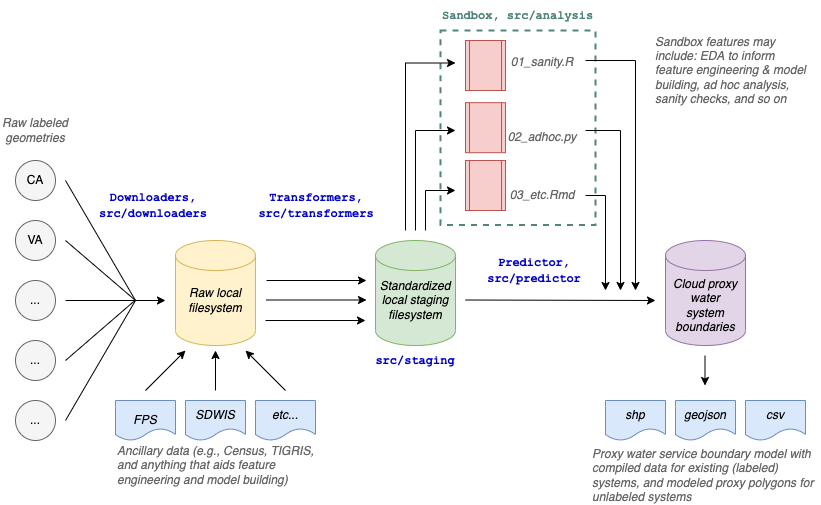

The diagram above was exported from draw.io. Its source (the exported page's mxGraphModel, read from the mxfile embedded in the PNG):
<mxGraphModel dx="1385" dy="788" grid="1" gridSize="10" guides="1" tooltips="1" connect="1" arrows="1" fold="1" page="1" pageScale="1" pageWidth="850" pageHeight="1100" math="0" shadow="0">
  <root>
    <mxCell id="0" />
    <mxCell id="1" parent="0" />
    <mxCell id="s7t7nHPVm9k2qo2n3bWj-88" value="" style="rounded=0;whiteSpace=wrap;html=1;dashed=1;fontFamily=Courier New;fontColor=#666666;strokeWidth=2;fillColor=none;strokeColor=#50857B;" vertex="1" parent="1">
      <mxGeometry x="465" y="30" width="155" height="194.38" as="geometry" />
    </mxCell>
    <mxCell id="s7t7nHPVm9k2qo2n3bWj-1" value="" style="ellipse;whiteSpace=wrap;html=1;aspect=fixed;fillColor=#f5f5f5;fontColor=#333333;strokeColor=#666666;" vertex="1" parent="1">
      <mxGeometry x="40" y="160" width="40" height="40" as="geometry" />
    </mxCell>
    <mxCell id="s7t7nHPVm9k2qo2n3bWj-2" value="" style="ellipse;whiteSpace=wrap;html=1;aspect=fixed;fillColor=#f5f5f5;fontColor=#333333;strokeColor=#666666;" vertex="1" parent="1">
      <mxGeometry x="40" y="220" width="40" height="40" as="geometry" />
    </mxCell>
    <mxCell id="s7t7nHPVm9k2qo2n3bWj-3" value="" style="ellipse;whiteSpace=wrap;html=1;aspect=fixed;fillColor=#f5f5f5;fontColor=#333333;strokeColor=#666666;" vertex="1" parent="1">
      <mxGeometry x="40" y="280" width="40" height="40" as="geometry" />
    </mxCell>
    <mxCell id="s7t7nHPVm9k2qo2n3bWj-4" value="" style="ellipse;whiteSpace=wrap;html=1;aspect=fixed;fillColor=#f5f5f5;fontColor=#333333;strokeColor=#666666;" vertex="1" parent="1">
      <mxGeometry x="40" y="340" width="40" height="40" as="geometry" />
    </mxCell>
    <mxCell id="s7t7nHPVm9k2qo2n3bWj-5" value="" style="ellipse;whiteSpace=wrap;html=1;aspect=fixed;fillColor=#f5f5f5;fontColor=#333333;strokeColor=#666666;" vertex="1" parent="1">
      <mxGeometry x="40" y="400" width="40" height="40" as="geometry" />
    </mxCell>
    <mxCell id="s7t7nHPVm9k2qo2n3bWj-7" value="" style="endArrow=none;html=1;rounded=0;" edge="1" parent="1">
      <mxGeometry width="50" height="50" relative="1" as="geometry">
        <mxPoint x="90" y="420" as="sourcePoint" />
        <mxPoint x="160" y="300" as="targetPoint" />
      </mxGeometry>
    </mxCell>
    <mxCell id="s7t7nHPVm9k2qo2n3bWj-8" value="" style="endArrow=none;html=1;rounded=0;" edge="1" parent="1">
      <mxGeometry width="50" height="50" relative="1" as="geometry">
        <mxPoint x="90" y="180" as="sourcePoint" />
        <mxPoint x="160" y="300" as="targetPoint" />
      </mxGeometry>
    </mxCell>
    <mxCell id="s7t7nHPVm9k2qo2n3bWj-9" value="" style="endArrow=none;html=1;rounded=0;" edge="1" parent="1">
      <mxGeometry width="50" height="50" relative="1" as="geometry">
        <mxPoint x="90" y="240" as="sourcePoint" />
        <mxPoint x="160" y="300" as="targetPoint" />
      </mxGeometry>
    </mxCell>
    <mxCell id="s7t7nHPVm9k2qo2n3bWj-10" value="" style="endArrow=none;html=1;rounded=0;" edge="1" parent="1">
      <mxGeometry width="50" height="50" relative="1" as="geometry">
        <mxPoint x="90" y="300" as="sourcePoint" />
        <mxPoint x="160" y="300" as="targetPoint" />
      </mxGeometry>
    </mxCell>
    <mxCell id="s7t7nHPVm9k2qo2n3bWj-11" value="" style="endArrow=none;html=1;rounded=0;" edge="1" parent="1">
      <mxGeometry width="50" height="50" relative="1" as="geometry">
        <mxPoint x="90" y="360" as="sourcePoint" />
        <mxPoint x="160" y="299.5" as="targetPoint" />
      </mxGeometry>
    </mxCell>
    <mxCell id="s7t7nHPVm9k2qo2n3bWj-12" value="" style="endArrow=classic;html=1;rounded=0;" edge="1" parent="1">
      <mxGeometry width="50" height="50" relative="1" as="geometry">
        <mxPoint x="160" y="300" as="sourcePoint" />
        <mxPoint x="190" y="300" as="targetPoint" />
      </mxGeometry>
    </mxCell>
    <mxCell id="s7t7nHPVm9k2qo2n3bWj-13" value="&lt;i&gt;Raw labeled geometries&lt;/i&gt;" style="text;html=1;strokeColor=none;fillColor=none;align=center;verticalAlign=middle;whiteSpace=wrap;rounded=0;fontColor=#666666;" vertex="1" parent="1">
      <mxGeometry x="25" y="115" width="70" height="30" as="geometry" />
    </mxCell>
    <mxCell id="s7t7nHPVm9k2qo2n3bWj-14" value="CA" style="text;html=1;strokeColor=none;fillColor=none;align=center;verticalAlign=middle;whiteSpace=wrap;rounded=0;" vertex="1" parent="1">
      <mxGeometry x="30" y="165" width="60" height="30" as="geometry" />
    </mxCell>
    <mxCell id="s7t7nHPVm9k2qo2n3bWj-15" value="VA" style="text;html=1;strokeColor=none;fillColor=none;align=center;verticalAlign=middle;whiteSpace=wrap;rounded=0;" vertex="1" parent="1">
      <mxGeometry x="30" y="222.5" width="60" height="35" as="geometry" />
    </mxCell>
    <mxCell id="s7t7nHPVm9k2qo2n3bWj-17" value="" style="shape=cylinder3;whiteSpace=wrap;html=1;boundedLbl=1;backgroundOutline=1;size=15;fillColor=#fff2cc;strokeColor=#d6b656;" vertex="1" parent="1">
      <mxGeometry x="200" y="240" width="80" height="105" as="geometry" />
    </mxCell>
    <mxCell id="s7t7nHPVm9k2qo2n3bWj-18" value="&lt;i&gt;Raw local&lt;br&gt;filesystem&lt;/i&gt;" style="text;html=1;strokeColor=none;fillColor=none;align=center;verticalAlign=middle;whiteSpace=wrap;rounded=0;" vertex="1" parent="1">
      <mxGeometry x="205" y="285" width="70" height="30" as="geometry" />
    </mxCell>
    <mxCell id="s7t7nHPVm9k2qo2n3bWj-29" value="" style="shape=document;whiteSpace=wrap;html=1;boundedLbl=1;fillColor=#dae8fc;strokeColor=#6c8ebf;" vertex="1" parent="1">
      <mxGeometry x="140" y="400" width="60" height="40" as="geometry" />
    </mxCell>
    <mxCell id="s7t7nHPVm9k2qo2n3bWj-30" value="" style="shape=document;whiteSpace=wrap;html=1;boundedLbl=1;fillColor=#dae8fc;strokeColor=#6c8ebf;" vertex="1" parent="1">
      <mxGeometry x="210" y="400" width="60" height="40" as="geometry" />
    </mxCell>
    <mxCell id="s7t7nHPVm9k2qo2n3bWj-31" value="" style="shape=document;whiteSpace=wrap;html=1;boundedLbl=1;fillColor=#dae8fc;strokeColor=#6c8ebf;" vertex="1" parent="1">
      <mxGeometry x="280" y="400" width="60" height="40" as="geometry" />
    </mxCell>
    <mxCell id="s7t7nHPVm9k2qo2n3bWj-33" value="" style="endArrow=classic;html=1;rounded=0;" edge="1" parent="1">
      <mxGeometry width="50" height="50" relative="1" as="geometry">
        <mxPoint x="170" y="390" as="sourcePoint" />
        <mxPoint x="210" y="350" as="targetPoint" />
      </mxGeometry>
    </mxCell>
    <mxCell id="s7t7nHPVm9k2qo2n3bWj-34" value="" style="endArrow=classic;html=1;rounded=0;" edge="1" parent="1">
      <mxGeometry width="50" height="50" relative="1" as="geometry">
        <mxPoint x="310" y="390" as="sourcePoint" />
        <mxPoint x="270" y="350" as="targetPoint" />
      </mxGeometry>
    </mxCell>
    <mxCell id="s7t7nHPVm9k2qo2n3bWj-35" value="" style="endArrow=classic;html=1;rounded=0;" edge="1" parent="1">
      <mxGeometry width="50" height="50" relative="1" as="geometry">
        <mxPoint x="240" y="390" as="sourcePoint" />
        <mxPoint x="240" y="350" as="targetPoint" />
      </mxGeometry>
    </mxCell>
    <mxCell id="s7t7nHPVm9k2qo2n3bWj-36" value="&lt;i&gt;Ancillary data (e.g., Census, TIGRIS, and anything that aids feature engineering and model building)&lt;/i&gt;" style="text;html=1;strokeColor=none;fillColor=none;align=left;verticalAlign=middle;whiteSpace=wrap;rounded=0;fontColor=#666666;" vertex="1" parent="1">
      <mxGeometry x="140" y="450" width="200" height="30" as="geometry" />
    </mxCell>
    <mxCell id="s7t7nHPVm9k2qo2n3bWj-37" value="&lt;i&gt;FPS&lt;/i&gt;" style="text;html=1;strokeColor=none;fillColor=none;align=center;verticalAlign=middle;whiteSpace=wrap;rounded=0;" vertex="1" parent="1">
      <mxGeometry x="145" y="400" width="50" height="40" as="geometry" />
    </mxCell>
    <mxCell id="s7t7nHPVm9k2qo2n3bWj-38" value="&lt;i&gt;SDWIS&lt;/i&gt;" style="text;html=1;strokeColor=none;fillColor=none;align=center;verticalAlign=middle;whiteSpace=wrap;rounded=0;" vertex="1" parent="1">
      <mxGeometry x="215" y="400" width="50" height="30" as="geometry" />
    </mxCell>
    <mxCell id="s7t7nHPVm9k2qo2n3bWj-39" value="&lt;i&gt;etc...&lt;/i&gt;" style="text;html=1;strokeColor=none;fillColor=none;align=center;verticalAlign=middle;whiteSpace=wrap;rounded=0;" vertex="1" parent="1">
      <mxGeometry x="285" y="400" width="50" height="30" as="geometry" />
    </mxCell>
    <mxCell id="s7t7nHPVm9k2qo2n3bWj-42" value="" style="endArrow=classic;html=1;rounded=0;" edge="1" parent="1">
      <mxGeometry width="50" height="50" relative="1" as="geometry">
        <mxPoint x="291" y="280" as="sourcePoint" />
        <mxPoint x="391" y="280" as="targetPoint" />
      </mxGeometry>
    </mxCell>
    <mxCell id="s7t7nHPVm9k2qo2n3bWj-43" value="" style="endArrow=classic;html=1;rounded=0;" edge="1" parent="1">
      <mxGeometry width="50" height="50" relative="1" as="geometry">
        <mxPoint x="291" y="299.5" as="sourcePoint" />
        <mxPoint x="391" y="299.5" as="targetPoint" />
      </mxGeometry>
    </mxCell>
    <mxCell id="s7t7nHPVm9k2qo2n3bWj-44" value="" style="endArrow=classic;html=1;rounded=0;" edge="1" parent="1">
      <mxGeometry width="50" height="50" relative="1" as="geometry">
        <mxPoint x="290" y="320" as="sourcePoint" />
        <mxPoint x="390" y="320" as="targetPoint" />
      </mxGeometry>
    </mxCell>
    <mxCell id="s7t7nHPVm9k2qo2n3bWj-45" value="&lt;b&gt;&lt;font face=&quot;Courier New&quot;&gt;Transformers,&lt;br&gt;src/transformers&lt;br&gt;&lt;/font&gt;&lt;/b&gt;" style="text;html=1;strokeColor=none;fillColor=none;align=center;verticalAlign=middle;whiteSpace=wrap;rounded=0;fontColor=#0000CC;" vertex="1" parent="1">
      <mxGeometry x="311" y="190" width="60" height="30" as="geometry" />
    </mxCell>
    <mxCell id="s7t7nHPVm9k2qo2n3bWj-46" value="" style="shape=cylinder3;whiteSpace=wrap;html=1;boundedLbl=1;backgroundOutline=1;size=15;fillColor=#d5e8d4;strokeColor=#82b366;" vertex="1" parent="1">
      <mxGeometry x="400" y="240" width="80" height="105" as="geometry" />
    </mxCell>
    <mxCell id="s7t7nHPVm9k2qo2n3bWj-47" value="&lt;i&gt;Standardized&lt;br&gt;local staging filesystem&lt;/i&gt;" style="text;html=1;strokeColor=none;fillColor=none;align=center;verticalAlign=middle;whiteSpace=wrap;rounded=0;" vertex="1" parent="1">
      <mxGeometry x="405" y="285" width="70" height="30" as="geometry" />
    </mxCell>
    <mxCell id="s7t7nHPVm9k2qo2n3bWj-48" value="" style="endArrow=classic;html=1;rounded=0;" edge="1" parent="1">
      <mxGeometry width="50" height="50" relative="1" as="geometry">
        <mxPoint x="450" y="230" as="sourcePoint" />
        <mxPoint x="480" y="190" as="targetPoint" />
        <Array as="points">
          <mxPoint x="450" y="190" />
        </Array>
      </mxGeometry>
    </mxCell>
    <mxCell id="s7t7nHPVm9k2qo2n3bWj-53" value="" style="endArrow=classic;html=1;rounded=0;" edge="1" parent="1">
      <mxGeometry width="50" height="50" relative="1" as="geometry">
        <mxPoint x="430" y="230" as="sourcePoint" />
        <mxPoint x="480" y="62.5" as="targetPoint" />
        <Array as="points">
          <mxPoint x="430" y="62.5" />
        </Array>
      </mxGeometry>
    </mxCell>
    <mxCell id="s7t7nHPVm9k2qo2n3bWj-55" value="" style="shape=process;whiteSpace=wrap;html=1;backgroundOutline=1;fontFamily=Courier New;fillColor=#f8cecc;strokeColor=#b85450;" vertex="1" parent="1">
      <mxGeometry x="490" y="40" width="40" height="50" as="geometry" />
    </mxCell>
    <mxCell id="s7t7nHPVm9k2qo2n3bWj-56" value="&lt;i&gt;&lt;font color=&quot;#666666&quot;&gt;Sandbox features may include: EDA to inform feature engineering &amp;amp; model building,&amp;nbsp;&lt;/font&gt;&lt;/i&gt;&lt;i&gt;&lt;font color=&quot;#666666&quot;&gt;ad hoc analysis, sanity checks, and so on&lt;/font&gt;&lt;/i&gt;" style="text;html=1;strokeColor=none;fillColor=none;align=left;verticalAlign=middle;whiteSpace=wrap;rounded=0;" vertex="1" parent="1">
      <mxGeometry x="677.5" y="10" width="152.5" height="120" as="geometry" />
    </mxCell>
    <mxCell id="s7t7nHPVm9k2qo2n3bWj-57" value="" style="endArrow=classic;html=1;rounded=0;" edge="1" parent="1">
      <mxGeometry width="50" height="50" relative="1" as="geometry">
        <mxPoint x="490" y="299.5" as="sourcePoint" />
        <mxPoint x="680" y="300" as="targetPoint" />
      </mxGeometry>
    </mxCell>
    <mxCell id="s7t7nHPVm9k2qo2n3bWj-58" value="&lt;b&gt;&lt;font face=&quot;Courier New&quot;&gt;Predictor,&lt;br&gt;src/predictor&lt;br&gt;&lt;/font&gt;&lt;/b&gt;" style="text;html=1;strokeColor=none;fillColor=none;align=center;verticalAlign=middle;whiteSpace=wrap;rounded=0;fontColor=#0000CC;" vertex="1" parent="1">
      <mxGeometry x="528.75" y="255" width="60" height="30" as="geometry" />
    </mxCell>
    <mxCell id="s7t7nHPVm9k2qo2n3bWj-59" value="" style="shape=cylinder3;whiteSpace=wrap;html=1;boundedLbl=1;backgroundOutline=1;size=15;fillColor=#e1d5e7;strokeColor=#9673a6;" vertex="1" parent="1">
      <mxGeometry x="690" y="240" width="80" height="105" as="geometry" />
    </mxCell>
    <mxCell id="s7t7nHPVm9k2qo2n3bWj-60" value="&lt;i&gt;Cloud proxy water system boundaries&lt;/i&gt;" style="text;html=1;strokeColor=none;fillColor=none;align=center;verticalAlign=middle;whiteSpace=wrap;rounded=0;" vertex="1" parent="1">
      <mxGeometry x="695" y="290" width="70" height="30" as="geometry" />
    </mxCell>
    <mxCell id="s7t7nHPVm9k2qo2n3bWj-61" value="" style="endArrow=classic;html=1;rounded=0;" edge="1" parent="1">
      <mxGeometry width="50" height="50" relative="1" as="geometry">
        <mxPoint x="610" y="60" as="sourcePoint" />
        <mxPoint x="660" y="290" as="targetPoint" />
        <Array as="points">
          <mxPoint x="660" y="60" />
        </Array>
      </mxGeometry>
    </mxCell>
    <mxCell id="s7t7nHPVm9k2qo2n3bWj-63" value="" style="endArrow=classic;html=1;rounded=0;" edge="1" parent="1">
      <mxGeometry width="50" height="50" relative="1" as="geometry">
        <mxPoint x="610" y="195" as="sourcePoint" />
        <mxPoint x="630" y="290" as="targetPoint" />
        <Array as="points">
          <mxPoint x="630" y="195" />
        </Array>
      </mxGeometry>
    </mxCell>
    <mxCell id="s7t7nHPVm9k2qo2n3bWj-64" value="" style="endArrow=classic;html=1;rounded=0;" edge="1" parent="1">
      <mxGeometry width="50" height="50" relative="1" as="geometry">
        <mxPoint x="729.5" y="355" as="sourcePoint" />
        <mxPoint x="729.5" y="385" as="targetPoint" />
      </mxGeometry>
    </mxCell>
    <mxCell id="s7t7nHPVm9k2qo2n3bWj-72" value="" style="shape=document;whiteSpace=wrap;html=1;boundedLbl=1;fillColor=#dae8fc;strokeColor=#6c8ebf;" vertex="1" parent="1">
      <mxGeometry x="630" y="400" width="60" height="40" as="geometry" />
    </mxCell>
    <mxCell id="s7t7nHPVm9k2qo2n3bWj-73" value="" style="shape=document;whiteSpace=wrap;html=1;boundedLbl=1;fillColor=#dae8fc;strokeColor=#6c8ebf;" vertex="1" parent="1">
      <mxGeometry x="700" y="400" width="60" height="40" as="geometry" />
    </mxCell>
    <mxCell id="s7t7nHPVm9k2qo2n3bWj-74" value="" style="shape=document;whiteSpace=wrap;html=1;boundedLbl=1;fillColor=#dae8fc;strokeColor=#6c8ebf;" vertex="1" parent="1">
      <mxGeometry x="770" y="400" width="60" height="40" as="geometry" />
    </mxCell>
    <mxCell id="s7t7nHPVm9k2qo2n3bWj-75" value="&lt;i&gt;Proxy water service boundary model with compiled data for existing (labeled) systems, and modeled proxy polygons for unlabeled systems&lt;/i&gt;" style="text;html=1;strokeColor=none;fillColor=none;align=left;verticalAlign=middle;whiteSpace=wrap;rounded=0;fontColor=#666666;" vertex="1" parent="1">
      <mxGeometry x="615" y="460" width="230" height="30" as="geometry" />
    </mxCell>
    <mxCell id="s7t7nHPVm9k2qo2n3bWj-76" value="&lt;i&gt;shp&lt;/i&gt;" style="text;html=1;strokeColor=none;fillColor=none;align=center;verticalAlign=middle;whiteSpace=wrap;rounded=0;" vertex="1" parent="1">
      <mxGeometry x="635" y="395" width="50" height="40" as="geometry" />
    </mxCell>
    <mxCell id="s7t7nHPVm9k2qo2n3bWj-77" value="&lt;i&gt;geojson&lt;/i&gt;" style="text;html=1;strokeColor=none;fillColor=none;align=center;verticalAlign=middle;whiteSpace=wrap;rounded=0;" vertex="1" parent="1">
      <mxGeometry x="705" y="400" width="50" height="30" as="geometry" />
    </mxCell>
    <mxCell id="s7t7nHPVm9k2qo2n3bWj-78" value="&lt;i&gt;csv&lt;/i&gt;" style="text;html=1;strokeColor=none;fillColor=none;align=center;verticalAlign=middle;whiteSpace=wrap;rounded=0;" vertex="1" parent="1">
      <mxGeometry x="775" y="400" width="50" height="30" as="geometry" />
    </mxCell>
    <mxCell id="s7t7nHPVm9k2qo2n3bWj-81" value="..." style="text;html=1;strokeColor=none;fillColor=none;align=center;verticalAlign=middle;whiteSpace=wrap;rounded=0;" vertex="1" parent="1">
      <mxGeometry x="30" y="282.5" width="60" height="35" as="geometry" />
    </mxCell>
    <mxCell id="s7t7nHPVm9k2qo2n3bWj-82" value="..." style="text;html=1;strokeColor=none;fillColor=none;align=center;verticalAlign=middle;whiteSpace=wrap;rounded=0;" vertex="1" parent="1">
      <mxGeometry x="30" y="342.5" width="60" height="35" as="geometry" />
    </mxCell>
    <mxCell id="s7t7nHPVm9k2qo2n3bWj-83" value="..." style="text;html=1;strokeColor=none;fillColor=none;align=center;verticalAlign=middle;whiteSpace=wrap;rounded=0;" vertex="1" parent="1">
      <mxGeometry x="30" y="402.5" width="60" height="35" as="geometry" />
    </mxCell>
    <mxCell id="s7t7nHPVm9k2qo2n3bWj-85" value="&lt;b&gt;&lt;font face=&quot;Courier New&quot;&gt;Sandbox, src/analysis&lt;/font&gt;&lt;/b&gt;" style="text;html=1;strokeColor=none;fillColor=none;align=left;verticalAlign=middle;whiteSpace=wrap;rounded=0;fontColor=#50857B;" vertex="1" parent="1">
      <mxGeometry x="465" width="175" height="30" as="geometry" />
    </mxCell>
    <mxCell id="s7t7nHPVm9k2qo2n3bWj-16" value="&lt;b&gt;&lt;font face=&quot;Courier New&quot;&gt;Downloaders,&lt;br&gt;src/downloaders&lt;br&gt;&lt;/font&gt;&lt;/b&gt;" style="text;html=1;strokeColor=none;fillColor=default;align=center;verticalAlign=middle;whiteSpace=wrap;rounded=0;fontColor=#0000CC;" vertex="1" parent="1">
      <mxGeometry x="122.5" y="185" width="110" height="40" as="geometry" />
    </mxCell>
    <mxCell id="s7t7nHPVm9k2qo2n3bWj-91" value="" style="shape=process;whiteSpace=wrap;html=1;backgroundOutline=1;fontFamily=Courier New;fillColor=#f8cecc;strokeColor=#b85450;" vertex="1" parent="1">
      <mxGeometry x="490" y="102.19" width="40" height="50" as="geometry" />
    </mxCell>
    <mxCell id="s7t7nHPVm9k2qo2n3bWj-92" value="" style="shape=process;whiteSpace=wrap;html=1;backgroundOutline=1;fontFamily=Courier New;fillColor=#f8cecc;strokeColor=#b85450;" vertex="1" parent="1">
      <mxGeometry x="490" y="160" width="40" height="50" as="geometry" />
    </mxCell>
    <mxCell id="s7t7nHPVm9k2qo2n3bWj-93" value="" style="endArrow=classic;html=1;rounded=0;" edge="1" parent="1">
      <mxGeometry width="50" height="50" relative="1" as="geometry">
        <mxPoint x="440" y="230" as="sourcePoint" />
        <mxPoint x="480" y="130" as="targetPoint" />
        <Array as="points">
          <mxPoint x="440" y="130" />
        </Array>
      </mxGeometry>
    </mxCell>
    <mxCell id="s7t7nHPVm9k2qo2n3bWj-96" value="" style="endArrow=classic;html=1;rounded=0;" edge="1" parent="1">
      <mxGeometry width="50" height="50" relative="1" as="geometry">
        <mxPoint x="610" y="130" as="sourcePoint" />
        <mxPoint x="645" y="290" as="targetPoint" />
        <Array as="points">
          <mxPoint x="645" y="130" />
        </Array>
      </mxGeometry>
    </mxCell>
    <mxCell id="s7t7nHPVm9k2qo2n3bWj-97" value="&lt;i&gt;01_sanity.R&lt;/i&gt;" style="text;html=1;strokeColor=none;fillColor=none;align=center;verticalAlign=middle;whiteSpace=wrap;rounded=0;fontColor=#666666;" vertex="1" parent="1">
      <mxGeometry x="532" y="47" width="70" height="30" as="geometry" />
    </mxCell>
    <mxCell id="s7t7nHPVm9k2qo2n3bWj-98" value="&lt;i&gt;03_etc.Rmd&lt;/i&gt;" style="text;html=1;strokeColor=none;fillColor=none;align=center;verticalAlign=middle;whiteSpace=wrap;rounded=0;fontColor=#666666;" vertex="1" parent="1">
      <mxGeometry x="532" y="180" width="70" height="30" as="geometry" />
    </mxCell>
    <mxCell id="s7t7nHPVm9k2qo2n3bWj-99" value="&lt;i&gt;02_adhoc.py&lt;/i&gt;" style="text;html=1;strokeColor=none;fillColor=none;align=center;verticalAlign=middle;whiteSpace=wrap;rounded=0;fontColor=#666666;" vertex="1" parent="1">
      <mxGeometry x="532" y="122.19" width="70" height="30" as="geometry" />
    </mxCell>
    <mxCell id="s7t7nHPVm9k2qo2n3bWj-101" value="&lt;b&gt;&lt;font face=&quot;Courier New&quot;&gt;src/staging&lt;br&gt;&lt;/font&gt;&lt;/b&gt;" style="text;html=1;strokeColor=none;fillColor=none;align=center;verticalAlign=middle;whiteSpace=wrap;rounded=0;fontColor=#0000CC;" vertex="1" parent="1">
      <mxGeometry x="410" y="345" width="60" height="30" as="geometry" />
    </mxCell>
  </root>
</mxGraphModel>